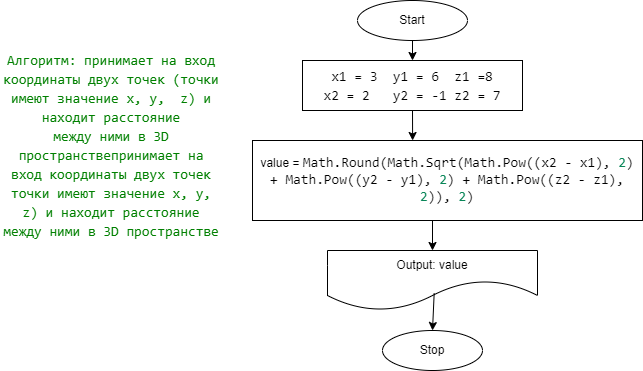

The diagram above was exported from draw.io. Its source (the exported page's mxGraphModel, read from the mxfile embedded in the PNG):
<mxGraphModel dx="611" dy="373" grid="1" gridSize="10" guides="1" tooltips="1" connect="1" arrows="1" fold="1" page="1" pageScale="1" pageWidth="827" pageHeight="1169" math="0" shadow="0">
  <root>
    <mxCell id="0" />
    <mxCell id="1" parent="0" />
    <mxCell id="2" value="Start" style="ellipse;whiteSpace=wrap;html=1;" vertex="1" parent="1">
      <mxGeometry x="365" y="20" width="110" height="40" as="geometry" />
    </mxCell>
    <mxCell id="3" value="Stop" style="ellipse;whiteSpace=wrap;html=1;" vertex="1" parent="1">
      <mxGeometry x="390" y="350" width="100" height="40" as="geometry" />
    </mxCell>
    <mxCell id="4" value="&lt;div style=&quot;background-color: rgb(255 , 255 , 255) ; font-family: &amp;#34;consolas&amp;#34; , &amp;#34;courier new&amp;#34; , monospace ; font-size: 14px ; line-height: 19px&quot;&gt;x1 = 3&amp;nbsp; y1 = 6&amp;nbsp; z1 =8&lt;/div&gt;&lt;div style=&quot;background-color: rgb(255 , 255 , 255) ; font-family: &amp;#34;consolas&amp;#34; , &amp;#34;courier new&amp;#34; , monospace ; font-size: 14px ; line-height: 19px&quot;&gt;x2 = 2&amp;nbsp; &amp;nbsp;y2 = -1&amp;nbsp;z2 = 7&lt;/div&gt;" style="rounded=0;whiteSpace=wrap;html=1;" vertex="1" parent="1">
      <mxGeometry x="310" y="80" width="220" height="50" as="geometry" />
    </mxCell>
    <mxCell id="5" value="value =&amp;nbsp;&lt;span style=&quot;background-color: rgb(255 , 255 , 255) ; font-family: &amp;#34;consolas&amp;#34; , &amp;#34;courier new&amp;#34; , monospace ; font-size: 14px&quot;&gt;Math&lt;/span&gt;&lt;span style=&quot;background-color: rgb(255 , 255 , 255) ; font-family: &amp;#34;consolas&amp;#34; , &amp;#34;courier new&amp;#34; , monospace ; font-size: 14px&quot;&gt;.&lt;/span&gt;&lt;span style=&quot;background-color: rgb(255 , 255 , 255) ; font-family: &amp;#34;consolas&amp;#34; , &amp;#34;courier new&amp;#34; , monospace ; font-size: 14px&quot;&gt;Round(Math&lt;/span&gt;&lt;span style=&quot;background-color: rgb(255 , 255 , 255) ; font-family: &amp;#34;consolas&amp;#34; , &amp;#34;courier new&amp;#34; , monospace ; font-size: 14px&quot;&gt;.&lt;/span&gt;&lt;span style=&quot;background-color: rgb(255 , 255 , 255) ; font-family: &amp;#34;consolas&amp;#34; , &amp;#34;courier new&amp;#34; , monospace ; font-size: 14px&quot;&gt;Sqrt(Math&lt;/span&gt;&lt;span style=&quot;background-color: rgb(255 , 255 , 255) ; font-family: &amp;#34;consolas&amp;#34; , &amp;#34;courier new&amp;#34; , monospace ; font-size: 14px&quot;&gt;.&lt;/span&gt;&lt;span style=&quot;background-color: rgb(255 , 255 , 255) ; font-family: &amp;#34;consolas&amp;#34; , &amp;#34;courier new&amp;#34; , monospace ; font-size: 14px&quot;&gt;Pow((x2 &lt;/span&gt;&lt;span style=&quot;background-color: rgb(255 , 255 , 255) ; font-family: &amp;#34;consolas&amp;#34; , &amp;#34;courier new&amp;#34; , monospace ; font-size: 14px&quot;&gt;-&lt;/span&gt;&lt;span style=&quot;background-color: rgb(255 , 255 , 255) ; font-family: &amp;#34;consolas&amp;#34; , &amp;#34;courier new&amp;#34; , monospace ; font-size: 14px&quot;&gt; x1), &lt;/span&gt;&lt;span style=&quot;font-family: &amp;#34;consolas&amp;#34; , &amp;#34;courier new&amp;#34; , monospace ; font-size: 14px ; color: rgb(9 , 134 , 88)&quot;&gt;2&lt;/span&gt;&lt;span style=&quot;background-color: rgb(255 , 255 , 255) ; font-family: &amp;#34;consolas&amp;#34; , &amp;#34;courier new&amp;#34; , monospace ; font-size: 14px&quot;&gt;) &lt;/span&gt;&lt;span style=&quot;background-color: rgb(255 , 255 , 255) ; font-family: &amp;#34;consolas&amp;#34; , &amp;#34;courier new&amp;#34; , monospace ; font-size: 14px&quot;&gt;+&lt;/span&gt;&lt;span style=&quot;background-color: rgb(255 , 255 , 255) ; font-family: &amp;#34;consolas&amp;#34; , &amp;#34;courier new&amp;#34; , monospace ; font-size: 14px&quot;&gt; Math&lt;/span&gt;&lt;span style=&quot;background-color: rgb(255 , 255 , 255) ; font-family: &amp;#34;consolas&amp;#34; , &amp;#34;courier new&amp;#34; , monospace ; font-size: 14px&quot;&gt;.&lt;/span&gt;&lt;span style=&quot;background-color: rgb(255 , 255 , 255) ; font-family: &amp;#34;consolas&amp;#34; , &amp;#34;courier new&amp;#34; , monospace ; font-size: 14px&quot;&gt;Pow((y2 &lt;/span&gt;&lt;span style=&quot;background-color: rgb(255 , 255 , 255) ; font-family: &amp;#34;consolas&amp;#34; , &amp;#34;courier new&amp;#34; , monospace ; font-size: 14px&quot;&gt;-&lt;/span&gt;&lt;span style=&quot;background-color: rgb(255 , 255 , 255) ; font-family: &amp;#34;consolas&amp;#34; , &amp;#34;courier new&amp;#34; , monospace ; font-size: 14px&quot;&gt; y1), &lt;/span&gt;&lt;span style=&quot;font-family: &amp;#34;consolas&amp;#34; , &amp;#34;courier new&amp;#34; , monospace ; font-size: 14px ; color: rgb(9 , 134 , 88)&quot;&gt;2&lt;/span&gt;&lt;span style=&quot;background-color: rgb(255 , 255 , 255) ; font-family: &amp;#34;consolas&amp;#34; , &amp;#34;courier new&amp;#34; , monospace ; font-size: 14px&quot;&gt;) &lt;/span&gt;&lt;span style=&quot;background-color: rgb(255 , 255 , 255) ; font-family: &amp;#34;consolas&amp;#34; , &amp;#34;courier new&amp;#34; , monospace ; font-size: 14px&quot;&gt;+&lt;/span&gt;&lt;span style=&quot;background-color: rgb(255 , 255 , 255) ; font-family: &amp;#34;consolas&amp;#34; , &amp;#34;courier new&amp;#34; , monospace ; font-size: 14px&quot;&gt; Math&lt;/span&gt;&lt;span style=&quot;background-color: rgb(255 , 255 , 255) ; font-family: &amp;#34;consolas&amp;#34; , &amp;#34;courier new&amp;#34; , monospace ; font-size: 14px&quot;&gt;.&lt;/span&gt;&lt;span style=&quot;background-color: rgb(255 , 255 , 255) ; font-family: &amp;#34;consolas&amp;#34; , &amp;#34;courier new&amp;#34; , monospace ; font-size: 14px&quot;&gt;Pow((z2 &lt;/span&gt;&lt;span style=&quot;background-color: rgb(255 , 255 , 255) ; font-family: &amp;#34;consolas&amp;#34; , &amp;#34;courier new&amp;#34; , monospace ; font-size: 14px&quot;&gt;-&lt;/span&gt;&lt;span style=&quot;background-color: rgb(255 , 255 , 255) ; font-family: &amp;#34;consolas&amp;#34; , &amp;#34;courier new&amp;#34; , monospace ; font-size: 14px&quot;&gt; z1), &lt;/span&gt;&lt;span style=&quot;font-family: &amp;#34;consolas&amp;#34; , &amp;#34;courier new&amp;#34; , monospace ; font-size: 14px ; color: rgb(9 , 134 , 88)&quot;&gt;2&lt;/span&gt;&lt;span style=&quot;background-color: rgb(255 , 255 , 255) ; font-family: &amp;#34;consolas&amp;#34; , &amp;#34;courier new&amp;#34; , monospace ; font-size: 14px&quot;&gt;)), &lt;/span&gt;&lt;span style=&quot;font-family: &amp;#34;consolas&amp;#34; , &amp;#34;courier new&amp;#34; , monospace ; font-size: 14px ; color: rgb(9 , 134 , 88)&quot;&gt;2&lt;/span&gt;&lt;span style=&quot;background-color: rgb(255 , 255 , 255) ; font-family: &amp;#34;consolas&amp;#34; , &amp;#34;courier new&amp;#34; , monospace ; font-size: 14px&quot;&gt;)&lt;/span&gt;" style="rounded=0;whiteSpace=wrap;html=1;" vertex="1" parent="1">
      <mxGeometry x="260" y="160" width="390" height="80" as="geometry" />
    </mxCell>
    <mxCell id="6" value="Output: value" style="shape=document;whiteSpace=wrap;html=1;boundedLbl=1;size=0.5;" vertex="1" parent="1">
      <mxGeometry x="335" y="270" width="210" height="60" as="geometry" />
    </mxCell>
    <mxCell id="7" value="" style="endArrow=classic;html=1;exitX=0.5;exitY=1;exitDx=0;exitDy=0;entryX=0.5;entryY=0;entryDx=0;entryDy=0;" edge="1" parent="1" source="2" target="4">
      <mxGeometry width="50" height="50" relative="1" as="geometry">
        <mxPoint x="575" y="90" as="sourcePoint" />
        <mxPoint x="625" y="40" as="targetPoint" />
      </mxGeometry>
    </mxCell>
    <mxCell id="8" value="" style="endArrow=classic;html=1;exitX=0.5;exitY=1;exitDx=0;exitDy=0;entryX=0.449;entryY=0;entryDx=0;entryDy=0;entryPerimeter=0;" edge="1" parent="1" source="4">
      <mxGeometry width="50" height="50" relative="1" as="geometry">
        <mxPoint x="595" y="100" as="sourcePoint" />
        <mxPoint x="420.11" y="160" as="targetPoint" />
      </mxGeometry>
    </mxCell>
    <mxCell id="9" value="" style="endArrow=classic;html=1;exitX=0.5;exitY=1;exitDx=0;exitDy=0;" edge="1" parent="1" target="6">
      <mxGeometry width="50" height="50" relative="1" as="geometry">
        <mxPoint x="440" y="240" as="sourcePoint" />
        <mxPoint x="655" y="300" as="targetPoint" />
      </mxGeometry>
    </mxCell>
    <mxCell id="10" value="" style="endArrow=classic;html=1;entryX=0.5;entryY=0;entryDx=0;entryDy=0;exitX=0.508;exitY=0.711;exitDx=0;exitDy=0;exitPerimeter=0;" edge="1" parent="1" source="6" target="3">
      <mxGeometry width="50" height="50" relative="1" as="geometry">
        <mxPoint x="440" y="320" as="sourcePoint" />
        <mxPoint x="665" y="330" as="targetPoint" />
      </mxGeometry>
    </mxCell>
    <mxCell id="11" value="&lt;div style=&quot;background-color: rgb(255 , 255 , 255) ; font-family: &amp;#34;consolas&amp;#34; , &amp;#34;courier new&amp;#34; , monospace ; font-size: 14px ; line-height: 19px&quot;&gt;&lt;div&gt;&lt;span style=&quot;color: #008000&quot;&gt;Алгоритм: принимает на вход координаты двух точек&amp;nbsp;&lt;/span&gt;&lt;span style=&quot;color: rgb(0 , 128 , 0)&quot;&gt;(точки имеют значение x, y,&amp;nbsp; z) и находит расстояние&lt;/span&gt;&lt;/div&gt;&lt;div&gt;&lt;span style=&quot;color: #008000&quot;&gt;между ними в 3D пространстве&lt;/span&gt;&lt;span style=&quot;color: rgb(0 , 128 , 0)&quot;&gt;принимает на вход координаты двух точек&lt;/span&gt;&lt;/div&gt;&lt;div style=&quot;line-height: 19px&quot;&gt;&lt;div&gt;&lt;span style=&quot;color: #008000&quot;&gt;точки имеют значение x, y, z) и находит расстояние&lt;/span&gt;&lt;/div&gt;&lt;div&gt;&lt;span style=&quot;color: #008000&quot;&gt;между ними в 3D пространстве&lt;/span&gt;&lt;/div&gt;&lt;/div&gt;&lt;/div&gt;" style="text;html=1;strokeColor=none;fillColor=none;align=center;verticalAlign=middle;whiteSpace=wrap;rounded=0;" vertex="1" parent="1">
      <mxGeometry x="8" y="30" width="222" height="270" as="geometry" />
    </mxCell>
  </root>
</mxGraphModel>